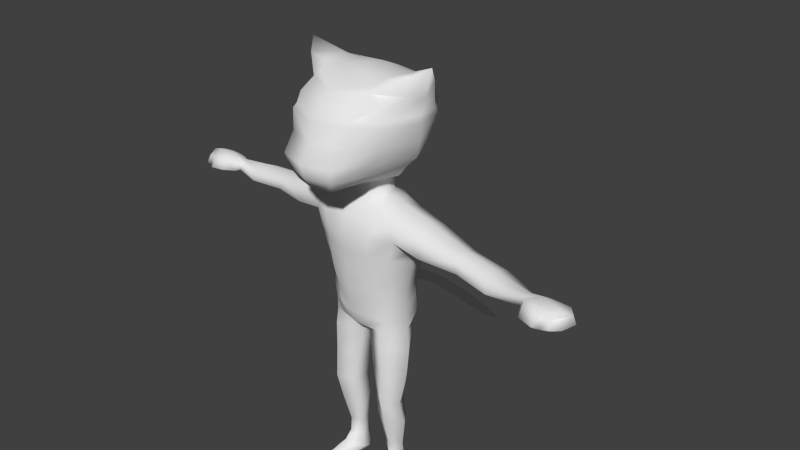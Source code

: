 # Source: smallerHeadCat.blend  (saved by Blender 2.67.0; exported with 4.5.12 LTS)
import bpy
from mathutils import Matrix  # noqa: F401  (used for matrix-valued properties, if any)

bpy.ops.wm.read_factory_settings(use_empty=True)
scene = bpy.context.scene
scene.name = 'Scene'

# ---- collections
col_collection_1 = bpy.data.collections.new('Collection 1'); scene.collection.children.link(col_collection_1)

# ---- world
world_world = bpy.data.worlds.new('World'); scene.world = world_world
world_world.color = (0.05088, 0.05088, 0.05088)
world_world.use_sun_shadow = False
world_world.sun_shadow_jitter_overblur = 0.0
world_world.cycles.sampling_method = 'MANUAL'
world_world.cycles.sample_map_resolution = 256

# ---- cameras
cam_camera = bpy.data.cameras.new('Camera')
cam_camera.clip_end = 100.0
cam_camera.lens = 35.0
cam_camera.sensor_width = 32.0
cam_camera.sensor_height = 18.0
cam_camera.ortho_scale = 7.314
cam_camera.dof.focus_distance = 0.0
cam_camera.dof.aperture_fstop = 128.0

# ---- meshes
me_sphere = bpy.data.meshes.new('Sphere')
me_sphere.from_pydata([(-0.2938, 0.009789, 2.5), (-0.5952, 0.1557, 2.5), (-1.028, 0.009789, 2.662), (-0.7799, 0.1667, 2.239), (-0.8503, 0.009789, 2.085), (-0.856, 0.009789, 1.997), (-0.8428, 0.009789, 1.771), (-0.7903, 0.009789, 1.56), (-0.6001, 0.009789, 1.379), (-0.4808, 0.009789, 1.24), (-0.2635, 0.1229, 2.5), (-0.616, 0.2219, 2.473), (-0.9446, 0.1374, 2.477), (-0.7979, 0.2897, 2.204), (-0.7673, 0.3344, 2.085), (-0.739, 0.4009, 1.997), (-0.7132, 0.3403, 1.771), (-0.6376, 0.2509, 1.56), (-0.5173, 0.1585, 1.379), (-0.446, 0.09094, 1.24), (-0.2635, 0.1229, 1.153), (-0.1807, 0.2056, 2.5), (-0.3767, 0.3882, 2.412), (-0.549, 0.4554, 2.327), (-0.5979, 0.4748, 2.278), (-0.5225, 0.6287, 2.085), (-0.5045, 0.6279, 1.997), (-0.4897, 0.5641, 1.771), (-0.446, 0.4428, 1.56), (-0.3766, 0.3152, 1.379), (-0.2861, 0.2275, 1.24), (-0.1807, 0.2056, 1.153), (0.0, 0.2359, 2.5), (0.0, 0.4467, 2.412), (0.0, 0.597, 2.327), (0.0, 0.6814, 2.204), (0.0, 0.7388, 2.085), (0.0, 0.7449, 1.997), (0.0, 0.6772, 1.771), (0.0, 0.5441, 1.56), (0.0, 0.398, 1.379), (0.0, 0.2861, 1.24), (0.0, 0.2359, 1.153), (0.0, 0.009789, 2.529), (0.0, -0.2164, 2.5), (0.0, -0.4271, 2.412), (0.0, -0.6081, 2.327), (0.0, -0.747, 2.204), (0.0, -0.8121, 2.085), (0.0, -0.864, 1.997), (0.0, -0.9218, 1.771), (0.0, -1.077, 1.56), (0.0, -1.031, 1.379), (0.0, -0.9405, 1.24), (0.0, -0.2164, 1.153), (-0.1807, -0.1861, 2.5), (-0.4656, -0.3369, 2.412), (-0.5172, -0.407, 2.343), (-0.5366, -0.5956, 2.204), (-0.4895, -0.702, 2.085), (-0.5045, -0.747, 2.036), (-0.4709, -0.7864, 1.775), (-0.4209, -0.9745, 1.562), (-0.3766, -0.9482, 1.384), (-0.2861, -0.8819, 1.24), (-0.1807, -0.1861, 1.153), (-0.2635, -0.1033, 2.5), (-0.5301, -0.2087, 2.492), (-0.8376, -0.1843, 2.526), (-0.685, -0.06033, 2.27), (-0.7401, -0.4012, 2.085), (-0.739, -0.4271, 1.997), (-0.6889, -0.4121, 1.771), (-0.5547, -0.5011, 1.56), (-0.4725, -0.5244, 1.379), (-0.3396, -0.4339, 1.24), (-0.2635, -0.1033, 1.153), (-0.2938, 0.009789, 1.153), (-0.3213, 0.0, 0.9659), (-0.4263, 0.0, 0.9435), (-0.5304, -1.49e-08, 0.9272), (-0.8084, 6.895e-09, 0.376), (-0.7336, 8.675e-09, 0.1786), (-0.6827, 2.94e-08, 8.947e-08), (-0.6209, 3.714e-09, -0.2588), (-0.6019, 1.693e-08, -0.5), (-0.5921, 1.419e-08, -0.7071), (-0.6222, -7.728e-09, -0.856), (-0.2866, 0.1294, 0.9659), (-0.3791, 0.25, 0.866), (-0.5676, 0.2992, 0.7656), (-0.7074, 0.3063, 0.53), (-0.6306, 0.3077, 0.256), (-0.5905, 0.2537, -0.04834), (-0.5495, 0.2203, -0.2577), (-0.528, 0.2431, -0.4528), (-0.5149, 0.2881, -0.7071), (-0.486, 0.2259, -0.877), (-0.06527, 0.1797, -0.9908), (-3.894e-07, 0.0, -1.0), (-0.1919, 0.2241, 0.9659), (-0.1961, 0.3703, 0.8418), (-0.2997, 0.4291, 0.7071), (-0.3791, 0.4476, 0.5), (-0.3491, 0.3973, 0.256), (-0.3691, 0.3357, 1.169e-07), (-0.3486, 0.3317, -0.2588), (-0.3014, 0.4834, -0.5), (-0.304, 0.4724, -0.7071), (-0.3301, 0.3825, -0.8803), (-0.07555, 0.2241, -0.9659), (0.0, 0.2588, 0.9659), (0.0, 0.3844, 0.8418), (0.0, 0.4709, 0.7071), (0.0, 0.5107, 0.5), (0.0, 0.4369, 0.256), (0.0, 0.3708, 1.169e-07), (0.0, 0.3843, -0.2112), (-0.03042, 2.436, -2.031), (0.0, 0.5036, -0.7538), (0.0, 0.4414, -0.8541), (-3.894e-07, 0.2588, -0.9659), (0.0, -0.2588, 0.9659), (0.0, -0.332, 0.866), (0.0, -0.4567, 0.7071), (0.0, -0.4995, 0.5), (0.0, -0.481, 0.256), (0.0, -0.4603, 1.169e-07), (0.0, -0.4529, -0.2588), (0.0, -0.4196, -0.5), (0.0, -0.3636, -0.7071), (0.0, -0.3304, -0.866), (-3.894e-07, -0.2588, -0.9659), (-0.1919, -0.2241, 0.9659), (-0.1961, -0.265, 0.866), (-0.2997, -0.3619, 0.7071), (-0.3791, -0.4396, 0.5), (-0.3491, -0.4217, 0.256), (-0.3691, -0.3868, 1.169e-07), (-0.3486, -0.363, -0.2588), (-0.3014, -0.3216, -0.5), (-0.304, -0.3038, -0.7071), (-0.1961, -0.3122, -0.866), (-0.07555, -0.2241, -0.9659), (-0.2866, -0.1294, 0.9659), (-0.3791, -0.25, 0.866), (-0.5676, -0.2992, 0.7656), (-0.7074, -0.3063, 0.53), (-0.6306, -0.3077, 0.256), (-0.5905, -0.2537, -0.04834), (-0.5495, -0.2203, -0.2577), (-0.528, -0.2431, -0.4528), (-0.4686, -0.2546, -0.7071), (-0.4096, -0.2963, -0.852), (-0.06527, -0.1797, -0.9908), (-0.05982, -7.728e-09, -0.9908), (-1.004, -2.98e-08, 0.834), (-1.204, 3.722e-09, 0.3271), (-1.021, 0.2913, 0.6852), (-1.124, 0.2989, 0.4619), (-1.022, -0.2913, 0.6993), (-1.123, -0.2989, 0.473), (-1.606, 6.171e-09, 0.6635), (-1.717, 6.171e-09, 0.369), (-1.612, 0.1856, 0.5731), (-1.661, 0.2273, 0.452), (-1.613, -0.1856, 0.5867), (-1.66, -0.2273, 0.4648), (-2.108, -0.1002, 0.6613), (-2.235, -0.1002, 0.3573), (-2.113, 0.1291, 0.5576), (-2.169, 0.1807, 0.447), (-2.113, -0.2596, 0.5663), (-2.167, -0.3111, 0.4547), (-2.679, -0.1651, 0.4082), (-2.661, -0.002128, 0.5031), (-2.701, 0.01221, 0.4115), (-2.627, -0.1281, 0.5997), (-2.588, -0.1884, 0.5568), (-2.6, -0.2329, 0.4671), (-2.83, -0.1774, 0.6655), (-2.922, -0.2355, 0.423), (-2.878, 0.0207, 0.5563), (-2.925, 0.04324, 0.4049), (-2.755, -0.3154, 0.6703), (-2.786, -0.3854, 0.4571), (-3.053, -0.2385, 0.6724), (-3.145, -0.2966, 0.43), (-2.946, -0.4969, 0.4826), (-2.947, -0.4225, 0.6225), (-2.99, -0.3765, 0.605), (-3.009, -0.4465, 0.464), (-2.739, -0.4481, 0.4861), (-2.741, -0.3737, 0.626), (-3.098, -0.04043, 0.5909), (-3.149, -0.01788, 0.4119), (-2.628, -0.3054, 0.4639), (-2.629, -0.2581, 0.5529), (-3.184, -0.2561, 0.643), (-3.194, -0.2959, 0.4689), (-3.188, -0.1208, 0.5678), (-3.22, -0.1054, 0.4649), (-3.11, -0.4021, 0.597), (-3.124, -0.4499, 0.5006), (-0.429, -0.3205, -1.086), (-0.6745, -0.03126, -1.16), (-0.4653, 0.2076, -1.134), (-0.07633, -0.1643, -1.111), (-0.1556, 0.1388, -1.181), (-0.3003, 0.2232, -1.181), (-0.4442, -0.3189, -1.479), (-0.6566, -0.06128, -1.536), (-0.4716, 0.1495, -1.559), (-0.1341, -0.182, -1.483), (-0.2011, 0.08694, -1.531), (-0.3278, 0.1613, -1.531), (-0.4495, -0.344, -1.955), (-0.591, -0.1361, -2.004), (-0.4445, 0.07849, -2.028), (-0.2099, -0.1961, -1.964), (-0.2377, 0.03037, -2.006), (-0.3326, 0.0974, -2.003), (-0.4327, -0.2656, -2.329), (-0.6022, -0.05226, -2.366), (-0.4509, 0.1187, -2.363), (-0.1811, -0.1561, -2.311), (-0.233, 0.06495, -2.334), (-0.3355, 0.1257, -2.334), (-0.4058, -0.1539, -2.787), (-0.5133, -0.01839, -2.811), (-0.4173, 0.09015, -2.808), (-0.2461, -0.0845, -2.775), (-0.279, 0.05593, -2.79), (-0.344, 0.09452, -2.79), (-0.4131, -0.1669, -2.993), (-0.4832, -0.008007, -3.056), (-0.4276, 0.1174, -3.103), (-0.2685, -0.06108, -3.032), (-0.2832, 0.05057, -3.075), (-0.3346, 0.126, -3.091), (-0.4027, -0.2831, -3.103), (-0.5596, -0.1648, -3.266), (-0.4444, 0.1308, -3.342), (-0.2413, -0.07136, -3.251), (-0.2493, 0.09061, -3.327), (-0.3397, 0.1279, -3.355), (-0.4236, -0.4831, -3.184), (-0.5592, -0.3806, -3.293), (-0.5434, -0.4484, -3.35), (-0.258, -0.4273, -3.242), (-0.2892, -0.4843, -3.35), (-0.4031, -0.4911, -3.369), (-0.4162, -0.5561, -3.29), (-0.5209, -0.5382, -3.286), (-0.4872, -0.5615, -3.345), (-0.3126, -0.5801, -3.286), (-0.3238, -0.5832, -3.345), (-0.4012, -0.5694, -3.362), (-0.325, 0.4227, -0.3794), (-0.3027, 0.4862, -0.6036), (0.0, 0.4717, -0.3431), (0.0, 0.5613, -0.659), (-0.152, 0.5125, -0.7071), (-0.1743, 0.3682, -0.2588), (-0.1507, 0.5273, -0.5), (-0.1324, 0.4601, -0.3727), (-0.1186, 0.5346, -0.6156), (0.0, 0.5962, -0.4348), (0.0, 0.5897, -0.6554), (-0.1322, 0.572, -0.5067), (-0.09929, 0.5887, -0.457), (-0.07503, 0.5892, -0.597), (0.0, 0.7154, -0.4895), (0.0, 0.6275, -0.6378), (-0.1073, 0.6855, -0.5543), (-0.09219, 0.7114, -0.5004), (-0.07242, 0.6531, -0.6115), (0.0, 0.9484, -0.6057), (0.0, 0.8525, -0.7202), (-0.09701, 0.9186, -0.6544), (-0.08361, 0.9343, -0.6144), (-0.06772, 0.886, -0.7003), (0.0, 1.128, -0.7286), (0.0, 1.045, -0.8365), (-0.09715, 1.088, -0.78), (-0.07887, 1.117, -0.7355), (-0.083, 1.056, -0.8121), (0.0, 1.283, -0.8498), (0.0, 1.188, -0.959), (-0.09165, 1.238, -0.9099), (-0.07083, 1.271, -0.8592), (-0.07554, 1.201, -0.9397), (0.0, 1.475, -1.018), (0.0, 1.383, -1.124), (-0.08634, 1.431, -1.078), (-0.0661, 1.464, -1.029), (-0.07068, 1.396, -1.107), (0.0, 1.694, -1.211), (0.0, 1.601, -1.324), (-0.08069, 1.652, -1.27), (-0.06696, 1.689, -1.232), (-0.06554, 1.618, -1.323), (-0.0471, 2.255, -1.9), (-0.04333, 2.311, -1.835), (-0.05999, 2.285, -1.876), (0.0, 2.244, -1.913), (0.0, 2.32, -1.826), (0.0, 2.082, -1.591), (0.0, 1.994, -1.692), (-0.07059, 2.041, -1.648), (-0.05135, 2.071, -1.602), (-0.0557, 2.007, -1.676), (-0.06159, 1.802, -1.484), (-0.05659, 1.876, -1.404), (-0.07872, 1.841, -1.452), (0.0, 1.787, -1.502), (0.0, 1.888, -1.386), (-0.0286, 2.463, -2.0), (-0.03664, 2.45, -2.019), (0.0, 2.43, -2.037), (0.0, 2.467, -1.995)], [], [(9, 8, 18, 19), (3, 2, 12, 13), (4, 3, 13, 14), (5, 4, 14, 15), (6, 5, 15, 16), (7, 6, 16, 17), (1, 0, 10, 11), (8, 7, 17, 18), (2, 1, 11, 12), (20, 19, 30, 31), (14, 13, 24, 25), (15, 14, 25, 26), (16, 15, 26, 27), (17, 16, 27, 28), (11, 10, 21, 22), (18, 17, 28, 29), (12, 11, 22, 23), (19, 18, 29, 30), (13, 12, 23, 24), (30, 29, 40, 41), (24, 23, 34, 35), (31, 30, 41, 42), (25, 24, 35, 36), (26, 25, 36, 37), (27, 26, 37, 38), (28, 27, 38, 39), (22, 21, 32, 33), (29, 28, 39, 40), (23, 22, 33, 34), (51, 50, 61, 62), (45, 44, 55, 56), (52, 51, 62, 63), (46, 45, 56, 57), (53, 52, 63, 64), (47, 46, 57, 58), (54, 53, 64, 65), (48, 47, 58, 59), (49, 48, 59, 60), (50, 49, 60, 61), (62, 61, 72, 73), (56, 55, 66, 67), (63, 62, 73, 74), (57, 56, 67, 68), (64, 63, 74, 75), (58, 57, 68, 69), (65, 64, 75, 76), (59, 58, 69, 70), (60, 59, 70, 71), (61, 60, 71, 72), (77, 9, 19, 20), (0, 43, 10), (10, 43, 21), (21, 43, 32), (44, 43, 55), (55, 43, 66), (72, 71, 5, 6), (66, 43, 0), (73, 72, 6, 7), (67, 66, 0, 1), (74, 73, 7, 8), (68, 67, 1, 2), (75, 74, 8, 9), (69, 68, 2, 3), (76, 75, 9, 77), (70, 69, 3, 4), (71, 70, 4, 5), (87, 86, 96, 97), (80, 90, 158, 156), (82, 81, 91, 92), (83, 82, 92, 93), (84, 83, 93, 94), (85, 84, 94, 95), (79, 78, 88, 89), (86, 85, 95, 96), (80, 79, 89, 90), (98, 97, 109, 110), (92, 91, 103, 104), (93, 92, 104, 105), (94, 93, 105, 106), (95, 94, 106, 258, 107), (89, 88, 100, 101), (96, 95, 107, 259, 108), (90, 89, 101, 102), (97, 96, 108, 109), (91, 90, 102, 103), (109, 108, 262, 119, 120), (103, 102, 113, 114), (110, 109, 120, 121), (104, 103, 114, 115), (105, 104, 115, 116), (106, 105, 116, 117, 263), (265, 263, 117, 260), (101, 100, 111, 112), (266, 264, 269, 271), (102, 101, 112, 113), (129, 128, 139, 140), (123, 122, 133, 134), (130, 129, 140, 141), (124, 123, 134, 135), (131, 130, 141, 142), (125, 124, 135, 136), (132, 131, 142, 143), (126, 125, 136, 137), (127, 126, 137, 138), (128, 127, 138, 139), (140, 139, 150, 151), (134, 133, 144, 145), (141, 140, 151, 152), (135, 134, 145, 146), (142, 141, 152, 153), (136, 135, 146, 147), (143, 142, 153, 154), (137, 136, 147, 148), (138, 137, 148, 149), (139, 138, 149, 150), (87, 205, 204, 153), (99, 155, 98), (99, 98, 110), (99, 110, 121), (99, 132, 143), (99, 143, 154), (150, 149, 83, 84), (151, 150, 84, 85), (145, 144, 78, 79), (152, 151, 85, 86), (146, 145, 79, 80), (153, 152, 86, 87), (81, 147, 161, 157), (153, 204, 207, 154), (148, 147, 81, 82), (99, 154, 155), (149, 148, 82, 83), (65, 133, 122, 54), (76, 144, 133, 65), (77, 78, 144, 76), (20, 88, 78, 77), (31, 100, 88, 20), (42, 111, 100, 31), (90, 91, 159, 158), (146, 80, 156, 160), (147, 146, 160, 161), (91, 81, 157, 159), (159, 157, 163, 165), (157, 161, 167, 163), (156, 158, 164, 162), (160, 156, 162, 166), (161, 160, 166, 167), (158, 159, 165, 164), (166, 162, 168, 172), (164, 165, 171, 170), (167, 166, 172, 173), (165, 163, 169, 171), (163, 167, 173, 169), (162, 164, 170, 168), (171, 169, 174, 176), (170, 171, 176, 175), (178, 177, 180, 184), (179, 178, 197, 196), (190, 191, 188, 189), (181, 185, 191, 187), (184, 180, 186, 190), (184, 190, 189, 193), (194, 195, 201, 200), (191, 185, 192, 188), (178, 184, 193, 197), (185, 179, 196, 192), (192, 193, 189, 188), (196, 197, 193, 192), (97, 206, 205, 87), (206, 97, 98, 208, 209), (98, 155, 154, 207, 208), (206, 209, 215, 212), (209, 208, 214, 215), (208, 207, 213, 214), (207, 204, 210, 213), (205, 206, 212, 211), (204, 205, 211, 210), (214, 213, 219, 220), (213, 210, 216, 219), (210, 211, 217, 216), (212, 215, 221, 218), (211, 212, 218, 217), (215, 214, 220, 221), (218, 221, 227, 224), (217, 218, 224, 223), (221, 220, 226, 227), (220, 219, 225, 226), (219, 216, 222, 225), (216, 217, 223, 222), (226, 225, 231, 232), (225, 222, 228, 231), (222, 223, 229, 228), (224, 227, 233, 230), (223, 224, 230, 229), (227, 226, 232, 233), (229, 230, 236, 235), (233, 232, 238, 239), (232, 231, 237, 238), (231, 228, 234, 237), (228, 229, 235, 234), (230, 233, 239, 236), (235, 236, 242, 241), (239, 238, 244, 245), (238, 237, 243, 244), (237, 234, 240, 243), (234, 235, 241, 240), (236, 239, 245, 242), (244, 243, 249, 250), (243, 240, 246, 249), (240, 241, 247, 246), (242, 245, 251, 248), (241, 242, 248, 247), (245, 244, 250, 251), (247, 248, 254, 253), (251, 250, 256, 257), (250, 249, 255, 256), (249, 246, 252, 255), (246, 247, 253, 252), (248, 251, 257, 254), (252, 253, 254, 257, 256, 255), (198, 200, 201, 199, 203, 202), (169, 173, 179, 174), (168, 170, 175, 177), (172, 168, 177, 178), (173, 172, 178, 179), (176, 174, 181, 183), (174, 179, 185, 181), (177, 175, 182, 180), (175, 176, 183, 182), (182, 183, 195, 194), (183, 181, 187, 195), (180, 182, 194, 186), (191, 190, 202, 203), (195, 187, 199, 201), (187, 191, 203, 199), (186, 194, 200, 198), (190, 186, 198, 202), (261, 266, 271, 268), (107, 258, 265, 264), (258, 106, 263, 265), (262, 266, 261, 119), (108, 259, 266, 262), (259, 107, 264, 266), (271, 269, 274, 276), (270, 267, 272, 275), (265, 260, 267, 270), (264, 265, 270, 269), (275, 272, 277, 280), (274, 275, 280, 279), (268, 271, 276, 273), (269, 270, 275, 274), (280, 277, 282, 285), (279, 280, 285, 284), (276, 274, 279, 281), (273, 276, 281, 278), (286, 284, 289, 291), (285, 282, 287, 290), (281, 279, 284, 286), (278, 281, 286, 283), (290, 287, 292, 295), (289, 290, 295, 294), (283, 286, 291, 288), (284, 285, 290, 289), (294, 295, 300, 299), (293, 296, 301, 298), (291, 289, 294, 296), (288, 291, 296, 293), (302, 304, 318, 118), (303, 306, 320, 317), (295, 292, 297, 300), (296, 294, 299, 301), (309, 310, 303, 304), (310, 307, 306, 303), (311, 309, 304, 302), (308, 311, 302, 305), (313, 316, 307, 310), (314, 313, 310, 309), (315, 312, 311, 308), (312, 314, 309, 311), (298, 301, 312, 315), (299, 300, 313, 314), (300, 297, 316, 313), (301, 299, 314, 312), (305, 302, 118, 319), (304, 303, 317, 318), (317, 320, 319, 118, 318)])
me_sphere.polygons.foreach_set('use_smooth', [True] * 286)
me_sphere.use_remesh_preserve_volume = False
me_sphere.use_remesh_preserve_attributes = False
me_sphere.use_mirror_vertex_groups = False
me_sphere.update()

# ---- objects
ob_sphere = bpy.data.objects.new('Sphere', me_sphere)
ob_camera = bpy.data.objects.new('Camera', cam_camera)

# ---- transforms, parenting, visibility, modifiers, constraints
ob_sphere.location = (0.0, 0.0, 0.0)
ob_sphere.lineart.crease_threshold = 0.0
_m = ob_sphere.modifiers.new('Mirror', 'MIRROR')
_m.use_clip = True
_m.merge_threshold = 0.0117
ob_camera.location = (7.481, -6.508, 5.344)
ob_camera.rotation_euler = (1.109, 0.01082, 0.8149)
ob_camera.lock_rotations_4d = False
ob_camera.empty_display_type = 'ARROWS'
ob_camera.color = (0.0, 0.0, 0.0, 0.0)
ob_camera.display_type = 'WIRE'
ob_camera.lineart.crease_threshold = 0.0

# ---- collection membership
col_collection_1.objects.link(ob_sphere)
col_collection_1.objects.link(ob_camera)

# ---- scene / render settings (as saved in the file)
scene.camera = ob_camera
scene.frame_start = 1; scene.frame_end = 250; scene.frame_set(1)
scene.render.engine = 'BLENDER_EEVEE_NEXT'
scene.render.image_settings.color_mode = 'RGB'
scene.render.image_settings.compression = 90
scene.render.resolution_percentage = 50
scene.render.dither_intensity = 0.0
scene.cycles.use_denoising = False
scene.cycles.samples = 10
scene.cycles.sampling_pattern = 'TABULATED_SOBOL'
scene.cycles.light_sampling_threshold = 0.0
scene.cycles.use_adaptive_sampling = False
scene.cycles.use_light_tree = False
scene.cycles.blur_glossy = 0.0
scene.cycles.volume_bounces = 1
scene.cycles.pixel_filter_type = 'GAUSSIAN'
scene.cycles.sample_clamp_indirect = 0.0
scene.view_settings.view_transform = 'Standard'
bpy.context.view_layer.update()

# ---- added for rendering (the .blend has no usable light): sun
light_auto_sun = bpy.data.lights.new('AutoSun', 'SUN')
light_auto_sun.energy = 3.0
light_auto_sun.angle = 0.0523599
ob_auto_sun = bpy.data.objects.new('AutoSun', light_auto_sun)
scene.collection.objects.link(ob_auto_sun)
ob_auto_sun.rotation_euler = (0.872665, 0.174533, 0.523599)
bpy.context.view_layer.update()
